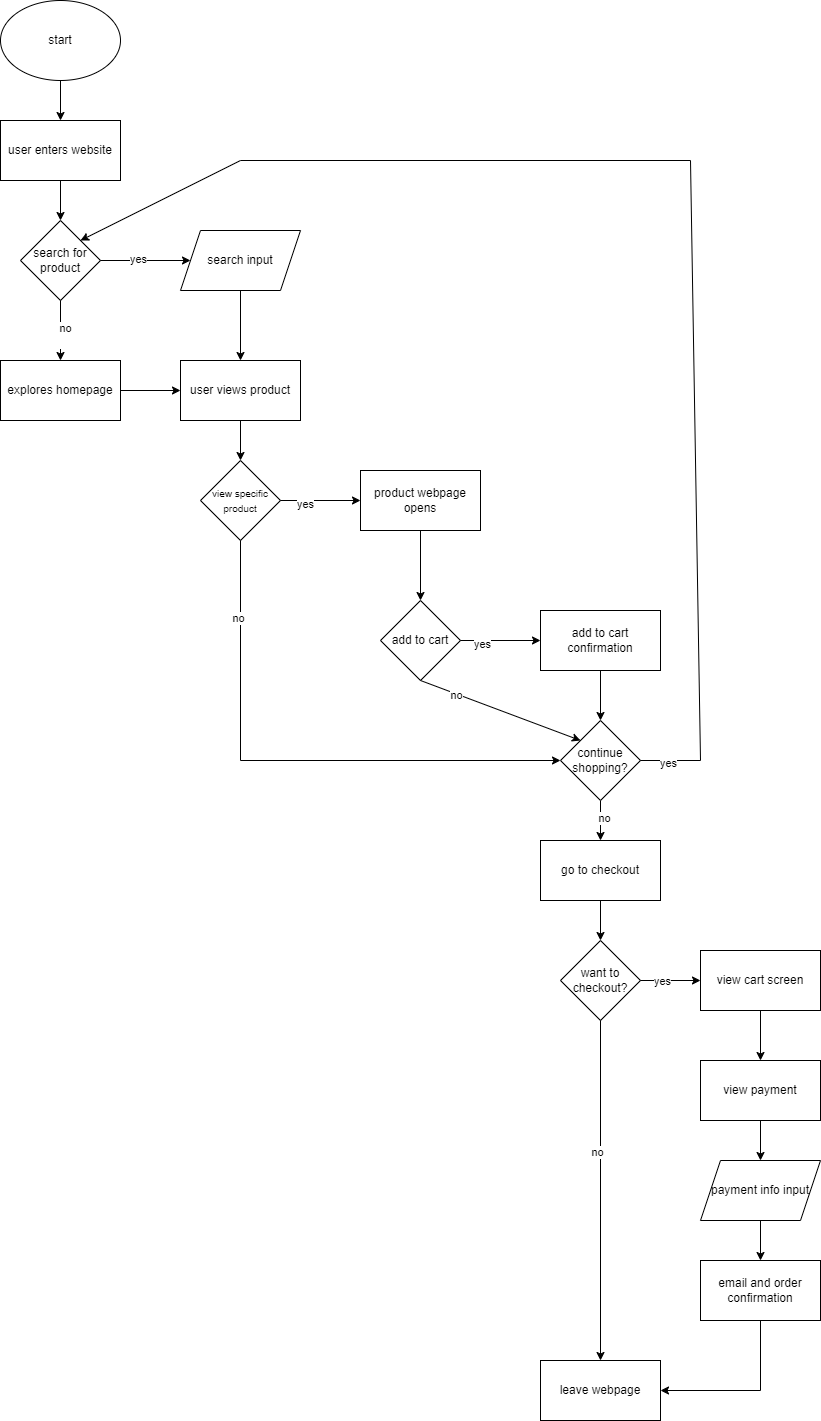

The diagram above was exported from draw.io. Its source (the exported page's mxGraphModel, read from the mxfile embedded in the PNG):
<mxGraphModel dx="2773" dy="2197" grid="1" gridSize="10" guides="1" tooltips="1" connect="1" arrows="1" fold="1" page="1" pageScale="1" pageWidth="850" pageHeight="1100" math="0" shadow="0">
  <root>
    <mxCell id="0" />
    <mxCell id="1" parent="0" />
    <mxCell id="3" value="start" style="ellipse;whiteSpace=wrap;html=1;" vertex="1" parent="1">
      <mxGeometry x="340" y="40" width="120" height="80" as="geometry" />
    </mxCell>
    <mxCell id="5" value="user enters website" style="rounded=0;whiteSpace=wrap;html=1;" vertex="1" parent="1">
      <mxGeometry x="340" y="160" width="120" height="60" as="geometry" />
    </mxCell>
    <mxCell id="6" value="" style="endArrow=classic;html=1;exitX=0.5;exitY=1;exitDx=0;exitDy=0;entryX=0.5;entryY=0;entryDx=0;entryDy=0;" edge="1" parent="1" source="3" target="5">
      <mxGeometry width="50" height="50" relative="1" as="geometry">
        <mxPoint x="400" y="360" as="sourcePoint" />
        <mxPoint x="450" y="310" as="targetPoint" />
      </mxGeometry>
    </mxCell>
    <mxCell id="22" style="edgeStyle=none;html=1;entryX=0;entryY=0.5;entryDx=0;entryDy=0;exitX=1;exitY=0.5;exitDx=0;exitDy=0;" edge="1" parent="1" source="24" target="19">
      <mxGeometry relative="1" as="geometry" />
    </mxCell>
    <mxCell id="7" value="search for product" style="rhombus;whiteSpace=wrap;html=1;" vertex="1" parent="1">
      <mxGeometry x="360" y="260" width="80" height="80" as="geometry" />
    </mxCell>
    <mxCell id="8" value="" style="endArrow=classic;html=1;exitX=0.5;exitY=1;exitDx=0;exitDy=0;" edge="1" parent="1" source="5" target="7">
      <mxGeometry width="50" height="50" relative="1" as="geometry">
        <mxPoint x="400" y="360" as="sourcePoint" />
        <mxPoint x="450" y="310" as="targetPoint" />
      </mxGeometry>
    </mxCell>
    <mxCell id="16" value="" style="endArrow=classic;html=1;exitX=1;exitY=0.5;exitDx=0;exitDy=0;entryX=0;entryY=0.5;entryDx=0;entryDy=0;" edge="1" parent="1" source="7" target="18">
      <mxGeometry width="50" height="50" relative="1" as="geometry">
        <mxPoint x="500" y="300" as="sourcePoint" />
        <mxPoint x="534.2857142857142" y="340" as="targetPoint" />
      </mxGeometry>
    </mxCell>
    <mxCell id="27" value="yes" style="edgeLabel;html=1;align=center;verticalAlign=middle;resizable=0;points=[];" vertex="1" connectable="0" parent="16">
      <mxGeometry x="-0.17" y="3" relative="1" as="geometry">
        <mxPoint as="offset" />
      </mxGeometry>
    </mxCell>
    <mxCell id="18" value="search input" style="shape=parallelogram;perimeter=parallelogramPerimeter;whiteSpace=wrap;html=1;fixedSize=1;" vertex="1" parent="1">
      <mxGeometry x="520" y="270" width="120" height="60" as="geometry" />
    </mxCell>
    <mxCell id="19" value="user views product" style="rounded=0;whiteSpace=wrap;html=1;" vertex="1" parent="1">
      <mxGeometry x="520" y="400" width="120" height="60" as="geometry" />
    </mxCell>
    <mxCell id="21" value="" style="endArrow=classic;html=1;exitX=0.5;exitY=1;exitDx=0;exitDy=0;entryX=0.5;entryY=0;entryDx=0;entryDy=0;" edge="1" parent="1" source="18" target="19">
      <mxGeometry width="50" height="50" relative="1" as="geometry">
        <mxPoint x="420" y="360" as="sourcePoint" />
        <mxPoint x="470" y="310" as="targetPoint" />
      </mxGeometry>
    </mxCell>
    <mxCell id="24" value="explores homepage" style="rounded=0;whiteSpace=wrap;html=1;" vertex="1" parent="1">
      <mxGeometry x="340" y="400" width="120" height="60" as="geometry" />
    </mxCell>
    <mxCell id="25" value="" style="endArrow=classic;html=1;entryX=0.5;entryY=0;entryDx=0;entryDy=0;exitX=0.5;exitY=1;exitDx=0;exitDy=0;" edge="1" parent="1" source="7" target="24">
      <mxGeometry width="50" height="50" relative="1" as="geometry">
        <mxPoint x="360" y="300" as="sourcePoint" />
        <mxPoint x="410" y="250" as="targetPoint" />
      </mxGeometry>
    </mxCell>
    <mxCell id="26" value="no&lt;div&gt;&lt;br&gt;&lt;/div&gt;" style="edgeLabel;html=1;align=center;verticalAlign=middle;resizable=0;points=[];" vertex="1" connectable="0" parent="25">
      <mxGeometry x="0.0594" y="3" relative="1" as="geometry">
        <mxPoint as="offset" />
      </mxGeometry>
    </mxCell>
    <mxCell id="28" value="&lt;font style=&quot;font-size: 10px;&quot;&gt;view specific product&lt;/font&gt;" style="rhombus;whiteSpace=wrap;html=1;" vertex="1" parent="1">
      <mxGeometry x="540" y="500" width="80" height="80" as="geometry" />
    </mxCell>
    <mxCell id="29" value="" style="endArrow=classic;html=1;exitX=0.5;exitY=1;exitDx=0;exitDy=0;entryX=0.5;entryY=0;entryDx=0;entryDy=0;" edge="1" parent="1" source="19" target="28">
      <mxGeometry width="50" height="50" relative="1" as="geometry">
        <mxPoint x="400" y="470" as="sourcePoint" />
        <mxPoint x="450" y="420" as="targetPoint" />
      </mxGeometry>
    </mxCell>
    <mxCell id="30" value="" style="endArrow=classic;html=1;exitX=1;exitY=0.5;exitDx=0;exitDy=0;entryX=0;entryY=0.5;entryDx=0;entryDy=0;" edge="1" parent="1" source="28" target="34">
      <mxGeometry width="50" height="50" relative="1" as="geometry">
        <mxPoint x="550" y="460" as="sourcePoint" />
        <mxPoint x="720" y="540" as="targetPoint" />
      </mxGeometry>
    </mxCell>
    <mxCell id="31" value="yes" style="edgeLabel;html=1;align=center;verticalAlign=middle;resizable=0;points=[];" vertex="1" connectable="0" parent="30">
      <mxGeometry x="-0.444" y="-2" relative="1" as="geometry">
        <mxPoint as="offset" />
      </mxGeometry>
    </mxCell>
    <mxCell id="36" style="edgeStyle=none;html=1;entryX=0.5;entryY=0;entryDx=0;entryDy=0;" edge="1" parent="1" source="34" target="35">
      <mxGeometry relative="1" as="geometry" />
    </mxCell>
    <mxCell id="34" value="product webpage opens" style="rounded=0;whiteSpace=wrap;html=1;" vertex="1" parent="1">
      <mxGeometry x="700" y="510" width="120" height="60" as="geometry" />
    </mxCell>
    <mxCell id="35" value="add to cart" style="rhombus;whiteSpace=wrap;html=1;" vertex="1" parent="1">
      <mxGeometry x="720" y="640" width="80" height="80" as="geometry" />
    </mxCell>
    <mxCell id="37" value="" style="endArrow=classic;html=1;exitX=1;exitY=0.5;exitDx=0;exitDy=0;" edge="1" parent="1" source="35">
      <mxGeometry width="50" height="50" relative="1" as="geometry">
        <mxPoint x="830" y="600" as="sourcePoint" />
        <mxPoint x="880" y="680" as="targetPoint" />
      </mxGeometry>
    </mxCell>
    <mxCell id="38" value="yes" style="edgeLabel;html=1;align=center;verticalAlign=middle;resizable=0;points=[];" vertex="1" connectable="0" parent="37">
      <mxGeometry x="-0.52" y="-2" relative="1" as="geometry">
        <mxPoint as="offset" />
      </mxGeometry>
    </mxCell>
    <mxCell id="46" value="" style="endArrow=none;html=1;exitX=0.5;exitY=1;exitDx=0;exitDy=0;" edge="1" parent="1" source="28">
      <mxGeometry width="50" height="50" relative="1" as="geometry">
        <mxPoint x="710" y="750" as="sourcePoint" />
        <mxPoint x="580" y="800" as="targetPoint" />
      </mxGeometry>
    </mxCell>
    <mxCell id="47" value="no" style="edgeLabel;html=1;align=center;verticalAlign=middle;resizable=0;points=[];" vertex="1" connectable="0" parent="46">
      <mxGeometry x="-0.3067" y="-4" relative="1" as="geometry">
        <mxPoint as="offset" />
      </mxGeometry>
    </mxCell>
    <mxCell id="49" value="add to cart confirmation" style="rounded=0;whiteSpace=wrap;html=1;" vertex="1" parent="1">
      <mxGeometry x="880" y="650" width="120" height="60" as="geometry" />
    </mxCell>
    <mxCell id="56" style="edgeStyle=none;html=1;" edge="1" parent="1" source="50">
      <mxGeometry relative="1" as="geometry">
        <mxPoint x="940" y="880" as="targetPoint" />
      </mxGeometry>
    </mxCell>
    <mxCell id="60" value="no" style="edgeLabel;html=1;align=center;verticalAlign=middle;resizable=0;points=[];" vertex="1" connectable="0" parent="56">
      <mxGeometry x="-0.19" y="2" relative="1" as="geometry">
        <mxPoint as="offset" />
      </mxGeometry>
    </mxCell>
    <mxCell id="50" value="continue shopping?" style="rhombus;whiteSpace=wrap;html=1;" vertex="1" parent="1">
      <mxGeometry x="900" y="760" width="80" height="80" as="geometry" />
    </mxCell>
    <mxCell id="51" value="" style="endArrow=classic;html=1;exitX=0.5;exitY=1;exitDx=0;exitDy=0;entryX=0.5;entryY=0;entryDx=0;entryDy=0;" edge="1" parent="1" source="49" target="50">
      <mxGeometry width="50" height="50" relative="1" as="geometry">
        <mxPoint x="710" y="780" as="sourcePoint" />
        <mxPoint x="760" y="730" as="targetPoint" />
      </mxGeometry>
    </mxCell>
    <mxCell id="52" value="" style="endArrow=classic;html=1;entryX=0;entryY=0.5;entryDx=0;entryDy=0;" edge="1" parent="1" target="50">
      <mxGeometry width="50" height="50" relative="1" as="geometry">
        <mxPoint x="580" y="800" as="sourcePoint" />
        <mxPoint x="760" y="730" as="targetPoint" />
      </mxGeometry>
    </mxCell>
    <mxCell id="53" value="" style="endArrow=classic;html=1;exitX=0.5;exitY=1;exitDx=0;exitDy=0;entryX=0;entryY=0;entryDx=0;entryDy=0;" edge="1" parent="1" source="35" target="50">
      <mxGeometry width="50" height="50" relative="1" as="geometry">
        <mxPoint x="710" y="650" as="sourcePoint" />
        <mxPoint x="760" y="600" as="targetPoint" />
      </mxGeometry>
    </mxCell>
    <mxCell id="54" value="no" style="edgeLabel;html=1;align=center;verticalAlign=middle;resizable=0;points=[];" vertex="1" connectable="0" parent="53">
      <mxGeometry x="-0.5562" relative="1" as="geometry">
        <mxPoint as="offset" />
      </mxGeometry>
    </mxCell>
    <mxCell id="62" value="" style="endArrow=none;html=1;exitX=1;exitY=0.5;exitDx=0;exitDy=0;" edge="1" parent="1" source="50">
      <mxGeometry width="50" height="50" relative="1" as="geometry">
        <mxPoint x="370" y="610" as="sourcePoint" />
        <mxPoint x="1040" y="800" as="targetPoint" />
      </mxGeometry>
    </mxCell>
    <mxCell id="65" value="yes" style="edgeLabel;html=1;align=center;verticalAlign=middle;resizable=0;points=[];" vertex="1" connectable="0" parent="62">
      <mxGeometry x="-0.1368" y="-1" relative="1" as="geometry">
        <mxPoint as="offset" />
      </mxGeometry>
    </mxCell>
    <mxCell id="63" value="" style="endArrow=none;html=1;" edge="1" parent="1">
      <mxGeometry width="50" height="50" relative="1" as="geometry">
        <mxPoint x="1040" y="800" as="sourcePoint" />
        <mxPoint x="1030" y="200" as="targetPoint" />
      </mxGeometry>
    </mxCell>
    <mxCell id="64" value="" style="endArrow=classic;html=1;entryX=1;entryY=0;entryDx=0;entryDy=0;" edge="1" parent="1" target="7">
      <mxGeometry width="50" height="50" relative="1" as="geometry">
        <mxPoint x="580" y="200" as="sourcePoint" />
        <mxPoint x="420" y="560" as="targetPoint" />
      </mxGeometry>
    </mxCell>
    <mxCell id="66" value="" style="endArrow=none;html=1;" edge="1" parent="1">
      <mxGeometry width="50" height="50" relative="1" as="geometry">
        <mxPoint x="580" y="200" as="sourcePoint" />
        <mxPoint x="1030" y="200" as="targetPoint" />
      </mxGeometry>
    </mxCell>
    <mxCell id="69" style="edgeStyle=none;html=1;entryX=0.5;entryY=0;entryDx=0;entryDy=0;" edge="1" parent="1" source="67" target="68">
      <mxGeometry relative="1" as="geometry" />
    </mxCell>
    <mxCell id="67" value="go to checkout" style="rounded=0;whiteSpace=wrap;html=1;" vertex="1" parent="1">
      <mxGeometry x="880" y="880" width="120" height="60" as="geometry" />
    </mxCell>
    <mxCell id="68" value="want to checkout?" style="rhombus;whiteSpace=wrap;html=1;" vertex="1" parent="1">
      <mxGeometry x="900" y="980" width="80" height="80" as="geometry" />
    </mxCell>
    <mxCell id="70" value="" style="endArrow=classic;html=1;exitX=1;exitY=0.5;exitDx=0;exitDy=0;" edge="1" parent="1" source="68" target="71">
      <mxGeometry width="50" height="50" relative="1" as="geometry">
        <mxPoint x="630" y="950" as="sourcePoint" />
        <mxPoint x="1040" y="1020" as="targetPoint" />
      </mxGeometry>
    </mxCell>
    <mxCell id="72" value="yes" style="edgeLabel;html=1;align=center;verticalAlign=middle;resizable=0;points=[];" vertex="1" connectable="0" parent="70">
      <mxGeometry x="-0.3417" y="1" relative="1" as="geometry">
        <mxPoint as="offset" />
      </mxGeometry>
    </mxCell>
    <mxCell id="71" value="view cart screen" style="rounded=0;whiteSpace=wrap;html=1;" vertex="1" parent="1">
      <mxGeometry x="1040" y="990" width="120" height="60" as="geometry" />
    </mxCell>
    <mxCell id="73" value="" style="endArrow=classic;html=1;" edge="1" parent="1" target="81">
      <mxGeometry width="50" height="50" relative="1" as="geometry">
        <mxPoint x="940" y="1060" as="sourcePoint" />
        <mxPoint x="940" y="1400" as="targetPoint" />
      </mxGeometry>
    </mxCell>
    <mxCell id="74" value="no" style="edgeLabel;html=1;align=center;verticalAlign=middle;resizable=0;points=[];" vertex="1" connectable="0" parent="73">
      <mxGeometry x="-0.2367" y="-5" relative="1" as="geometry">
        <mxPoint as="offset" />
      </mxGeometry>
    </mxCell>
    <mxCell id="75" value="" style="endArrow=classic;html=1;exitX=0.5;exitY=1;exitDx=0;exitDy=0;" edge="1" parent="1" source="71" target="76">
      <mxGeometry width="50" height="50" relative="1" as="geometry">
        <mxPoint x="900" y="1010" as="sourcePoint" />
        <mxPoint x="1100" y="1100" as="targetPoint" />
      </mxGeometry>
    </mxCell>
    <mxCell id="78" style="edgeStyle=none;html=1;" edge="1" parent="1" source="76" target="77">
      <mxGeometry relative="1" as="geometry" />
    </mxCell>
    <mxCell id="76" value="view payment" style="rounded=0;whiteSpace=wrap;html=1;" vertex="1" parent="1">
      <mxGeometry x="1040" y="1100" width="120" height="60" as="geometry" />
    </mxCell>
    <mxCell id="80" style="edgeStyle=none;html=1;entryX=0.5;entryY=0;entryDx=0;entryDy=0;" edge="1" parent="1" source="77" target="79">
      <mxGeometry relative="1" as="geometry" />
    </mxCell>
    <mxCell id="77" value="payment info input" style="shape=parallelogram;perimeter=parallelogramPerimeter;whiteSpace=wrap;html=1;fixedSize=1;" vertex="1" parent="1">
      <mxGeometry x="1040" y="1200" width="120" height="60" as="geometry" />
    </mxCell>
    <mxCell id="79" value="email and order confirmation" style="rounded=0;whiteSpace=wrap;html=1;" vertex="1" parent="1">
      <mxGeometry x="1040" y="1300" width="120" height="60" as="geometry" />
    </mxCell>
    <mxCell id="83" style="edgeStyle=none;html=1;entryX=1;entryY=0.5;entryDx=0;entryDy=0;" edge="1" parent="1" target="81">
      <mxGeometry relative="1" as="geometry">
        <mxPoint x="1070" y="1490" as="targetPoint" />
        <mxPoint x="1100" y="1430" as="sourcePoint" />
      </mxGeometry>
    </mxCell>
    <mxCell id="81" value="leave webpage" style="rounded=0;whiteSpace=wrap;html=1;" vertex="1" parent="1">
      <mxGeometry x="880" y="1400" width="120" height="60" as="geometry" />
    </mxCell>
    <mxCell id="82" value="" style="endArrow=none;html=1;entryX=0.5;entryY=1;entryDx=0;entryDy=0;" edge="1" parent="1" target="79">
      <mxGeometry width="50" height="50" relative="1" as="geometry">
        <mxPoint x="1100" y="1430" as="sourcePoint" />
        <mxPoint x="950" y="1190" as="targetPoint" />
      </mxGeometry>
    </mxCell>
  </root>
</mxGraphModel>